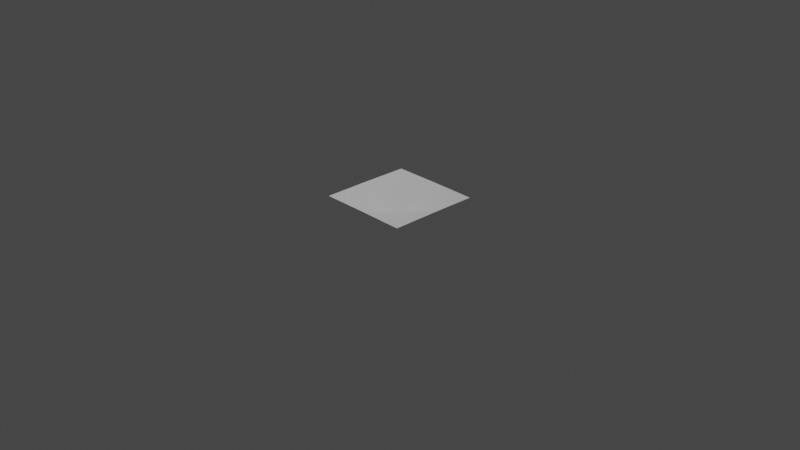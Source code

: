 # Source: gen.blend  (saved by Blender 3.4.6; exported with 4.5.12 LTS)
import bpy
from mathutils import Matrix  # noqa: F401  (used for matrix-valued properties, if any)

bpy.ops.wm.read_factory_settings(use_empty=True)
scene = bpy.context.scene
scene.name = 'Scene'

# ---- collections
col_collection = bpy.data.collections.new('Collection'); scene.collection.children.link(col_collection)

# ---- images (referenced by path relative to the original .blend; pixels are not part of the script)
import os
ASSET_DIR = os.environ.get("B2B_ASSET_DIR", "")  # directory of the original .blend (textures are referenced by path, not embedded)
HERE = os.path.dirname(os.path.abspath(__file__))  # packed textures are extracted next to this script under _unpacked/

def load_image(name, relpath, width, height, colorspace="sRGB"):
    """Load a texture the original file referenced (path relative to the .blend, or extracted next to this script)."""
    p = next((c for c in (os.path.join(HERE, relpath), os.path.join(ASSET_DIR, relpath)) if relpath and os.path.exists(c)), "")
    if p:
        img = bpy.data.images.load(p, check_existing=True)
        img.name = name
    else:  # same state as the original file: an image datablock whose file is absent (Cycles renders it pink)
        img = bpy.data.images.new(name, width, height)
        img.source = "FILE"
        img.filepath = "//" + (relpath or name)
    img.colorspace_settings.name = colorspace
    return img
img_testimage = load_image('TestImage', '', 1024, 1024, 'sRGB')

# ---- materials (node trees are filled in below, after node groups)
mat_material = bpy.data.materials.new('Material')
mat_material.use_transparent_shadow = False

# ---- node groups
ng_dev = bpy.data.node_groups.new('DEV', 'GeometryNodeTree')
_s = ng_dev.interface.new_socket(name='Geometry', in_out='OUTPUT', socket_type='NodeSocketGeometry')
_s = ng_dev.interface.new_socket(name='Geometry', in_out='INPUT', socket_type='NodeSocketGeometry')
ng_dev.is_modifier = True
_N = ng_dev.nodes; _L = ng_dev.links
n0 = _N.new('GeometryNodeStoreNamedAttribute'); n0.name = 'Store Named Attribute'; n0.location = (2145, 0)
n0.data_type = 'FLOAT_VECTOR'
n0.domain = 'CORNER'
n0.inputs[2].default_value = 'uv_map'
n1 = _N.new('NodeGroupInput'); n1.name = '[ 1 Group Input]'; n1.location = (1920, 0)
n1.label = ' 1 Group Input'
n2 = _N.new('NodeGroupOutput'); n2.name = '[ 2 Group Output]'; n2.location = (2720, 0)
n2.label = ' 2 Group Output'
n3 = _N.new('GeometryNodeMeshGrid'); n3.name = '[ 3 Grid]'; n3.location = (2120, 0)
n3.label = ' 3 Grid'
n4 = _N.new('NodeFrame'); n4.name = '[ 4 Frame]'; n4.location = (0, 19)
n4.label = 'Computing the wave'
n4.width = 1864
n4.label_size = 16
n5 = _N.new('GeometryNodeInputPosition'); n5.name = '[ 5 Position]'; n5.location = (30, -49)
n5.label = ' 5 Position'
n6 = _N.new('ShaderNodeSeparateXYZ'); n6.name = '[ 6 Separate XYZ]'; n6.location = (230, -49)
n6.label = ' 6 Separate XYZ'
n7 = _N.new('ShaderNodeMath'); n7.name = '[ 7 Math]'; n7.location = (430, -49)
n7.label = ' 7 Math'
n7.operation = 'POWER'
n7.inputs[1].default_value = 2.0
n8 = _N.new('GeometryNodeInputPosition'); n8.name = '[ 8 Position]'; n8.location = (30, -159)
n8.label = ' 8 Position'
n9 = _N.new('ShaderNodeSeparateXYZ'); n9.name = '[ 9 Separate XYZ]'; n9.location = (230, -228)
n9.label = ' 9 Separate XYZ'
n10 = _N.new('ShaderNodeMath'); n10.name = '[10 Math]'; n10.location = (430, -263)
n10.label = '10 Math'
n10.operation = 'POWER'
n10.inputs[1].default_value = 2.0
n11 = _N.new('ShaderNodeMath'); n11.name = '[11 Math]'; n11.location = (630, -49)
n11.label = '11 Math'
n12 = _N.new('ShaderNodeMath'); n12.name = '[12 Math]'; n12.location = (830, -519)
n12.label = '12 Math'
n12.operation = 'SQRT'
n13 = _N.new('ShaderNodeMath'); n13.name = '[13 Math]'; n13.location = (1030, -49)
n13.label = '13 Math'
n13.operation = 'MULTIPLY'
n14 = _N.new('ShaderNodeMath'); n14.name = '[14 Math]'; n14.location = (1230, -49)
n14.label = '14 Math'
n14.operation = 'SINE'
n15 = _N.new('ShaderNodeMath'); n15.name = '[15 Math]'; n15.location = (1430, -49)
n15.label = '15 Math'
n15.operation = 'MULTIPLY'
n16 = _N.new('ShaderNodeMath'); n16.name = '[16 Math]'; n16.location = (1630, -49)
n16.label = '16 Math'
n16.operation = 'DIVIDE'
n17 = _N.new('GeometryNodeInputPosition'); n17.name = '[17 Position]'; n17.location = (1920, -470)
n17.label = '17 Position'
n18 = _N.new('ShaderNodeVectorMath'); n18.name = '[18 Vector Math]'; n18.location = (2120, -201)
n18.label = '18 Vector Math'
n19 = _N.new('ShaderNodeCombineXYZ'); n19.name = 'Combine XYZ'; n19.location = (1920, -580)
n20 = _N.new('GeometryNodeSetPosition'); n20.name = '[19 Set Position]'; n20.location = (2320, 0)
n20.label = '19 Set Position'
n21 = _N.new('GeometryNodeSetShadeSmooth'); n21.name = '[20 Set Shade Smooth]'; n21.location = (2520, 0)
n21.label = '20 Set Shade Smooth'
n22 = _N.new('NodeGroupInput'); n22.name = 'Group Input'; n22.location = (830, -49)
n23 = _N.new('NodeReroute'); n23.name = 'Reroute'; n23.location = (1830, -34)
n23.width = 16
n23.socket_idname = 'NodeSocketFloat'
n5.parent = n4
n6.parent = n4
n7.parent = n4
n8.parent = n4
n9.parent = n4
n10.parent = n4
n11.parent = n4
n12.parent = n4
n13.parent = n4
n14.parent = n4
n15.parent = n4
n16.parent = n4
n22.parent = n4
n23.parent = n4
_L.new(n5.outputs[0], n6.inputs[0])
_L.new(n6.outputs[0], n7.inputs[0])
_L.new(n8.outputs[0], n9.inputs[0])
_L.new(n9.outputs[1], n10.inputs[0])
_L.new(n7.outputs[0], n11.inputs[0])
_L.new(n10.outputs[0], n11.inputs[1])
_L.new(n11.outputs[0], n12.inputs[0])
_L.new(n12.outputs[0], n13.inputs[0])
_L.new(n13.outputs[0], n14.inputs[0])
_L.new(n14.outputs[0], n15.inputs[1])
_L.new(n15.outputs[0], n16.inputs[0])
_L.new(n12.outputs[0], n16.inputs[1])
_L.new(n17.outputs[0], n18.inputs[0])
_L.new(n19.outputs[0], n18.inputs[1])
_L.new(n0.outputs[0], n20.inputs[0])
_L.new(n18.outputs[0], n20.inputs[2])
_L.new(n20.outputs[0], n21.inputs[0])
_L.new(n21.outputs[0], n2.inputs[0])
_L.new(n16.outputs[0], n23.inputs[0])
_L.new(n23.outputs[0], n19.inputs[2])
_L.new(n3.outputs[0], n0.inputs[0])
_L.new(n3.outputs[1], n0.inputs[3])
n2.is_active_output = True

# ---- material node trees
mat_material.use_nodes = True; mat_material.node_tree.nodes.clear()
_N = mat_material.node_tree.nodes; _L = mat_material.node_tree.links
n0 = _N.new('ShaderNodeBsdfPrincipled'); n0.name = 'Principled BSDF'; n0.location = (10, 300)
n0.distribution = 'GGX'
n0.subsurface_method = 'RANDOM_WALK_SKIN'
n0.inputs[3].default_value = 1.45
n0.inputs[27].default_value = (0.0, 0.0, 0.0, 1.0)
n0.inputs[28].default_value = 1.0
n1 = _N.new('ShaderNodeOutputMaterial'); n1.name = 'Material Output'; n1.location = (300, 300)
n2 = _N.new('ShaderNodeTexImage'); n2.name = 'Image Texture'; n2.location = (-345, 106)
n2.image = img_testimage
_L.new(n0.outputs[0], n1.inputs[0])
n1.is_active_output = True

# ---- world
world_world = bpy.data.worlds.new('World'); scene.world = world_world
world_world.use_nodes = True; world_world.node_tree.nodes.clear()
_N = world_world.node_tree.nodes; _L = world_world.node_tree.links
n0 = _N.new('ShaderNodeOutputWorld'); n0.name = 'World Output'; n0.location = (300, 300)
n1 = _N.new('ShaderNodeBackground'); n1.name = 'Background'; n1.location = (10, 300)
n1.inputs[0].default_value = (0.05088, 0.05088, 0.05088, 1.0)
_L.new(n1.outputs[0], n0.inputs[0])
n0.is_active_output = True
world_world.color = (0.05088, 0.05088, 0.05088)
world_world.use_sun_shadow = False
world_world.sun_shadow_jitter_overblur = 0.0

# ---- cameras
cam_camera = bpy.data.cameras.new('Camera')
cam_camera.clip_end = 100.0
cam_camera.ortho_scale = 7.314

# ---- lights
light_light = bpy.data.lights.new('Light', 'POINT')
light_light.transmission_factor = 0.0
light_light.energy = 1000.0
light_light.shadow_soft_size = 0.1
light_light.shadow_maximum_resolution = 0.006
light_light.use_absolute_resolution = True

# ---- meshes
me_cube_001 = bpy.data.meshes.new('Cube.001')
me_cube_001.from_pydata([(1.0, 1.0, 1.0), (1.0, 1.0, -1.0), (1.0, -1.0, 1.0), (1.0, -1.0, -1.0), (-1.0, 1.0, 1.0), (-1.0, 1.0, -1.0), (-1.0, -1.0, 1.0), (-1.0, -1.0, -1.0)], [], [(7, 6, 4, 5), (5, 4, 0, 1), (1, 0, 2, 3), (3, 2, 6, 7), (5, 1, 3, 7), (0, 4, 6, 2)])
_uv = me_cube_001.uv_layers.new(name='UVMap')
_uv.uv.foreach_set('vector', [0.375, 0.0, 0.625, 0.0, 0.625, 0.25, 0.375, 0.25, 0.375, 0.25, 0.625, 0.25, 0.625, 0.5, 0.375, 0.5, 0.375, 0.5, 0.625, 0.5, 0.625, 0.75, 0.375, 0.75, 0.375, 0.75, 0.625, 0.75, 0.625, 1.0, 0.375, 1.0, 0.125, 0.5, 0.375, 0.5, 0.375, 0.75, 0.125, 0.75, 0.625, 0.5, 0.875, 0.5, 0.875, 0.75, 0.625, 0.75])
me_cube_001.materials.append(mat_material)
me_cube_001.update()

# ---- objects
ob_light = bpy.data.objects.new('Light', light_light)
ob_camera = bpy.data.objects.new('Camera', cam_camera)
ob_cube = bpy.data.objects.new('Cube', me_cube_001)

# ---- transforms, parenting, visibility, modifiers, constraints
ob_light.location = (4.076, 1.005, 5.904)
ob_light.rotation_euler = (0.6503, 0.05522, 1.866)
ob_light.lock_rotations_4d = False
ob_light.empty_display_type = 'ARROWS'
ob_light.color = (0.0, 0.0, 0.0, 0.0)
ob_light.lineart.crease_threshold = 0.0
ob_camera.location = (7.359, -6.926, 4.958)
ob_camera.rotation_euler = (1.109, 0.0, 0.8149)
ob_camera.lock_rotations_4d = False
ob_camera.empty_display_type = 'ARROWS'
ob_camera.color = (0.0, 0.0, 0.0, 0.0)
ob_camera.display_type = 'WIRE'
ob_camera.lineart.crease_threshold = 0.0
ob_cube.location = (0.0, 0.0, 0.0)
_m = ob_cube.modifiers.new('GeometryNodes', 'NODES')
_m.node_group = ng_dev

# ---- collection membership
col_collection.objects.link(ob_light)
col_collection.objects.link(ob_camera)
col_collection.objects.link(ob_cube)

# ---- scene / render settings (as saved in the file)
scene.camera = ob_camera
scene.frame_start = 1; scene.frame_end = 250; scene.frame_set(0)
scene.render.engine = 'BLENDER_EEVEE_NEXT'
scene.cycles.sampling_pattern = 'TABULATED_SOBOL'
scene.cycles.use_light_tree = False
scene.view_settings.view_transform = 'Filmic'
bpy.context.view_layer.update()
